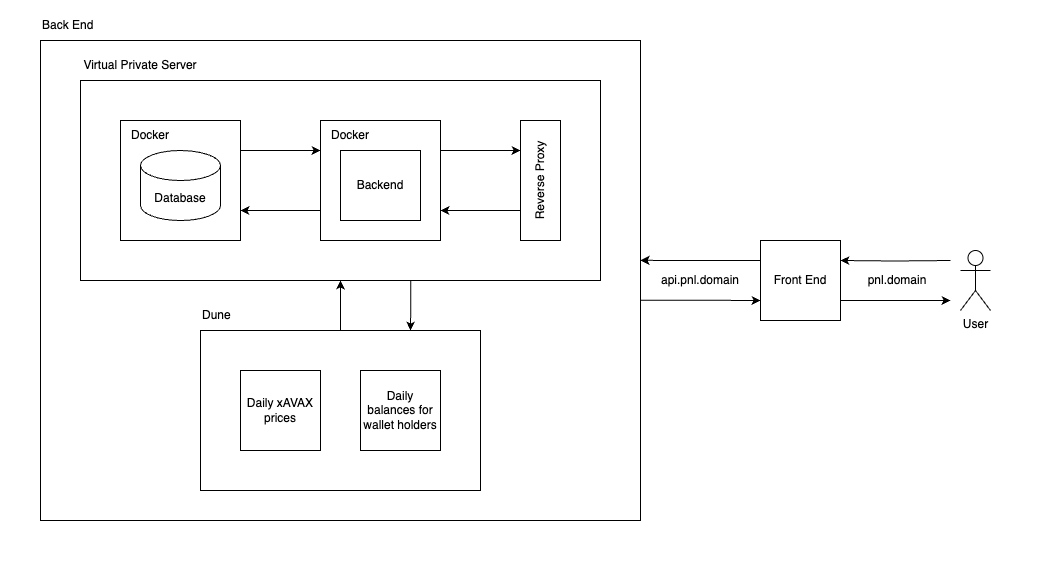

The diagram above was exported from draw.io. Its source (the exported page's mxGraphModel, read from the mxfile embedded in the PNG):
<mxGraphModel dx="2100" dy="713" grid="1" gridSize="10" guides="1" tooltips="1" connect="1" arrows="1" fold="1" page="1" pageScale="1" pageWidth="827" pageHeight="1169" math="0" shadow="0">
  <root>
    <mxCell id="0" />
    <mxCell id="1" parent="0" />
    <mxCell id="2" value="" style="rounded=0;whiteSpace=wrap;html=1;strokeColor=none;" vertex="1" parent="1">
      <mxGeometry x="-120" y="40" width="1040" height="560" as="geometry" />
    </mxCell>
    <mxCell id="3" value="" style="rounded=0;whiteSpace=wrap;html=1;" vertex="1" parent="1">
      <mxGeometry x="-80" y="80" width="600" height="480" as="geometry" />
    </mxCell>
    <mxCell id="4" value="" style="rounded=0;whiteSpace=wrap;html=1;" vertex="1" parent="1">
      <mxGeometry x="-40" y="120" width="520" height="200" as="geometry" />
    </mxCell>
    <mxCell id="5" style="edgeStyle=orthogonalEdgeStyle;rounded=0;orthogonalLoop=1;jettySize=auto;html=1;exitX=0;exitY=0.75;exitDx=0;exitDy=0;entryX=1;entryY=0.75;entryDx=0;entryDy=0;" edge="1" source="6" target="12" parent="1">
      <mxGeometry relative="1" as="geometry" />
    </mxCell>
    <mxCell id="6" value="Reverse Proxy" style="rounded=0;whiteSpace=wrap;html=1;horizontal=0;" vertex="1" parent="1">
      <mxGeometry x="400" y="160" width="40" height="120" as="geometry" />
    </mxCell>
    <mxCell id="7" value="" style="group" vertex="1" connectable="0" parent="1">
      <mxGeometry y="160" width="120" height="120" as="geometry" />
    </mxCell>
    <mxCell id="8" value="" style="rounded=0;whiteSpace=wrap;html=1;" vertex="1" parent="7">
      <mxGeometry width="120" height="120" as="geometry" />
    </mxCell>
    <mxCell id="9" value="Database" style="shape=cylinder3;whiteSpace=wrap;html=1;boundedLbl=1;backgroundOutline=1;size=15;" vertex="1" parent="7">
      <mxGeometry x="20" y="30" width="80" height="70" as="geometry" />
    </mxCell>
    <mxCell id="10" value="Docker" style="text;html=1;align=center;verticalAlign=middle;whiteSpace=wrap;rounded=0;" vertex="1" parent="7">
      <mxGeometry width="60" height="30" as="geometry" />
    </mxCell>
    <mxCell id="11" value="" style="group" vertex="1" connectable="0" parent="1">
      <mxGeometry x="200" y="160" width="120" height="120" as="geometry" />
    </mxCell>
    <mxCell id="12" value="" style="rounded=0;whiteSpace=wrap;html=1;container=0;" vertex="1" parent="11">
      <mxGeometry width="120" height="120" as="geometry" />
    </mxCell>
    <mxCell id="13" value="Docker" style="text;html=1;align=center;verticalAlign=middle;whiteSpace=wrap;rounded=0;container=0;" vertex="1" parent="11">
      <mxGeometry width="60" height="30" as="geometry" />
    </mxCell>
    <mxCell id="14" value="Backend" style="rounded=0;whiteSpace=wrap;html=1;container=0;" vertex="1" parent="11">
      <mxGeometry x="20" y="30" width="80" height="70" as="geometry" />
    </mxCell>
    <mxCell id="15" value="Virtual Private Server" style="text;html=1;align=center;verticalAlign=middle;whiteSpace=wrap;rounded=0;" vertex="1" parent="1">
      <mxGeometry x="-40" y="90" width="120" height="30" as="geometry" />
    </mxCell>
    <mxCell id="16" value="Back End" style="text;html=1;align=left;verticalAlign=middle;whiteSpace=wrap;rounded=0;" vertex="1" parent="1">
      <mxGeometry x="-80" y="50" width="120" height="30" as="geometry" />
    </mxCell>
    <mxCell id="17" style="edgeStyle=orthogonalEdgeStyle;rounded=0;orthogonalLoop=1;jettySize=auto;html=1;exitX=1;exitY=0.25;exitDx=0;exitDy=0;" edge="1" source="12" parent="1">
      <mxGeometry relative="1" as="geometry">
        <mxPoint x="400" y="190" as="targetPoint" />
      </mxGeometry>
    </mxCell>
    <mxCell id="18" style="edgeStyle=orthogonalEdgeStyle;rounded=0;orthogonalLoop=1;jettySize=auto;html=1;exitX=1;exitY=0.25;exitDx=0;exitDy=0;entryX=0;entryY=0.25;entryDx=0;entryDy=0;" edge="1" source="8" target="12" parent="1">
      <mxGeometry relative="1" as="geometry">
        <mxPoint x="240" y="190.39999999999998" as="targetPoint" />
      </mxGeometry>
    </mxCell>
    <mxCell id="19" style="edgeStyle=orthogonalEdgeStyle;rounded=0;orthogonalLoop=1;jettySize=auto;html=1;exitX=0;exitY=0.75;exitDx=0;exitDy=0;entryX=1;entryY=0.75;entryDx=0;entryDy=0;" edge="1" source="12" target="8" parent="1">
      <mxGeometry relative="1" as="geometry">
        <mxPoint x="200" y="250.1111111111111" as="targetPoint" />
      </mxGeometry>
    </mxCell>
    <mxCell id="20" value="" style="group" vertex="1" connectable="0" parent="1">
      <mxGeometry x="80" y="340" width="280" height="190" as="geometry" />
    </mxCell>
    <mxCell id="21" value="" style="rounded=0;whiteSpace=wrap;html=1;container=0;" vertex="1" parent="20">
      <mxGeometry y="30" width="280" height="160" as="geometry" />
    </mxCell>
    <mxCell id="22" value="Daily xAVAX prices" style="rounded=0;whiteSpace=wrap;html=1;container=0;" vertex="1" parent="20">
      <mxGeometry x="40" y="70" width="80" height="80" as="geometry" />
    </mxCell>
    <mxCell id="23" value="Daily balances for wallet holders" style="rounded=0;whiteSpace=wrap;html=1;container=0;" vertex="1" parent="20">
      <mxGeometry x="160" y="70" width="80" height="80" as="geometry" />
    </mxCell>
    <mxCell id="24" value="Dune" style="text;html=1;align=left;verticalAlign=middle;whiteSpace=wrap;rounded=0;" vertex="1" parent="20">
      <mxGeometry width="120" height="30" as="geometry" />
    </mxCell>
    <mxCell id="25" style="edgeStyle=orthogonalEdgeStyle;rounded=0;orthogonalLoop=1;jettySize=auto;html=1;exitX=0.5;exitY=0;exitDx=0;exitDy=0;entryX=0.5;entryY=1;entryDx=0;entryDy=0;" edge="1" source="21" target="4" parent="1">
      <mxGeometry relative="1" as="geometry" />
    </mxCell>
    <mxCell id="26" style="edgeStyle=orthogonalEdgeStyle;rounded=0;orthogonalLoop=1;jettySize=auto;html=1;exitX=0.635;exitY=1;exitDx=0;exitDy=0;entryX=0.75;entryY=0;entryDx=0;entryDy=0;exitPerimeter=0;" edge="1" source="4" target="21" parent="1">
      <mxGeometry relative="1" as="geometry">
        <mxPoint x="290" y="320" as="sourcePoint" />
      </mxGeometry>
    </mxCell>
    <mxCell id="27" style="edgeStyle=orthogonalEdgeStyle;rounded=0;orthogonalLoop=1;jettySize=auto;html=1;entryX=1;entryY=0.25;entryDx=0;entryDy=0;" edge="1" target="29" parent="1">
      <mxGeometry relative="1" as="geometry">
        <mxPoint x="830" y="300" as="sourcePoint" />
      </mxGeometry>
    </mxCell>
    <mxCell id="28" style="edgeStyle=orthogonalEdgeStyle;rounded=0;orthogonalLoop=1;jettySize=auto;html=1;exitX=1;exitY=0.75;exitDx=0;exitDy=0;" edge="1" source="29" parent="1">
      <mxGeometry relative="1" as="geometry">
        <mxPoint x="830" y="340" as="targetPoint" />
      </mxGeometry>
    </mxCell>
    <mxCell id="29" value="Front End" style="rounded=0;whiteSpace=wrap;html=1;container=0;" vertex="1" parent="1">
      <mxGeometry x="640" y="280" width="80" height="80" as="geometry" />
    </mxCell>
    <mxCell id="30" style="edgeStyle=orthogonalEdgeStyle;rounded=0;orthogonalLoop=1;jettySize=auto;html=1;exitX=0;exitY=0.25;exitDx=0;exitDy=0;entryX=1;entryY=0.458;entryDx=0;entryDy=0;entryPerimeter=0;" edge="1" source="29" target="3" parent="1">
      <mxGeometry relative="1" as="geometry" />
    </mxCell>
    <mxCell id="31" style="edgeStyle=orthogonalEdgeStyle;rounded=0;orthogonalLoop=1;jettySize=auto;html=1;exitX=1;exitY=0.541;exitDx=0;exitDy=0;exitPerimeter=0;" edge="1" source="3" parent="1">
      <mxGeometry relative="1" as="geometry">
        <mxPoint x="640" y="340" as="targetPoint" />
      </mxGeometry>
    </mxCell>
    <mxCell id="32" value="api.pnl.domain" style="text;html=1;align=center;verticalAlign=middle;whiteSpace=wrap;rounded=0;" vertex="1" parent="1">
      <mxGeometry x="530" y="305" width="100" height="30" as="geometry" />
    </mxCell>
    <mxCell id="33" value="pnl.domain" style="text;html=1;align=center;verticalAlign=middle;whiteSpace=wrap;rounded=0;" vertex="1" parent="1">
      <mxGeometry x="727" y="305" width="100" height="30" as="geometry" />
    </mxCell>
    <mxCell id="34" value="User" style="shape=umlActor;verticalLabelPosition=bottom;verticalAlign=top;html=1;outlineConnect=0;" vertex="1" parent="1">
      <mxGeometry x="840" y="290" width="30" height="60" as="geometry" />
    </mxCell>
  </root>
</mxGraphModel>